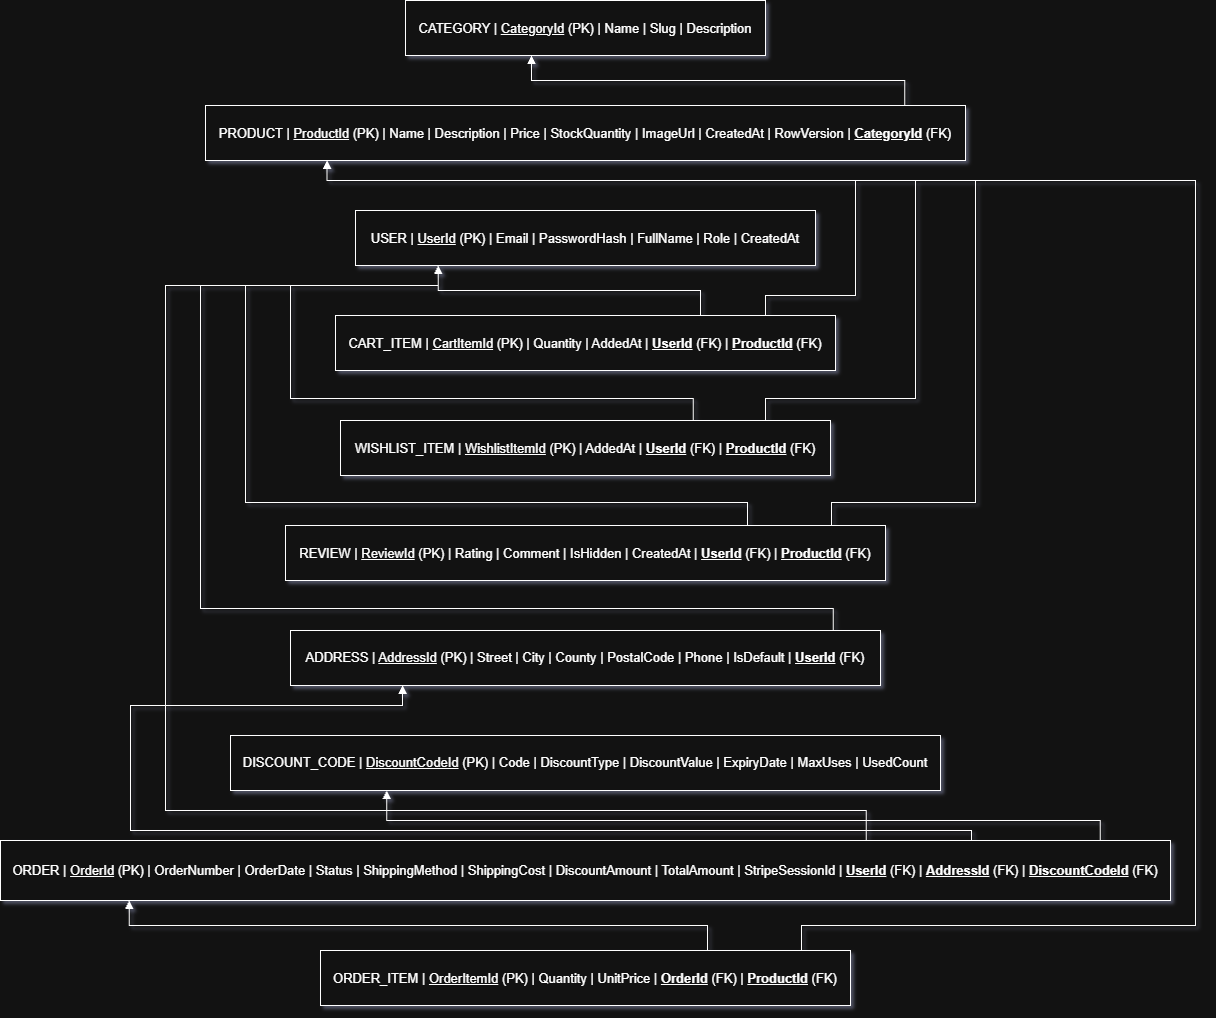

The diagram above was exported from draw.io. Its source (the exported page's mxGraphModel, read from the mxfile embedded in the PNG):
<mxGraphModel dx="1493" dy="881" grid="1" gridSize="10" guides="1" tooltips="1" connect="1" arrows="1" fold="1" page="1" pageScale="1" pageWidth="1200" pageHeight="1150" math="0" shadow="1">
  <root>
    <mxCell id="0" />
    <mxCell id="1" parent="0" />
    <mxCell id="t_category" parent="1" style="rounded=0;whiteSpace=wrap;html=1;fontSize=13;" value="CATEGORY | &lt;u&gt;CategoryId&lt;/u&gt; (PK) | Name | Slug | Description" vertex="1">
      <mxGeometry height="55" width="360" x="420" y="40" as="geometry" />
    </mxCell>
    <mxCell id="t_product" parent="1" style="rounded=0;whiteSpace=wrap;html=1;fontSize=13;" value="PRODUCT | &lt;u&gt;ProductId&lt;/u&gt; (PK) | Name | Description | Price | StockQuantity | ImageUrl | CreatedAt | RowVersion | &lt;b&gt;&lt;u&gt;CategoryId&lt;/u&gt;&lt;/b&gt; (FK)" vertex="1">
      <mxGeometry height="55" width="760" x="220" y="145" as="geometry" />
    </mxCell>
    <mxCell id="t_user" parent="1" style="rounded=0;whiteSpace=wrap;html=1;fontSize=13;" value="USER | &lt;u&gt;UserId&lt;/u&gt; (PK) | Email | PasswordHash | FullName | Role | CreatedAt" vertex="1">
      <mxGeometry height="55" width="460" x="370" y="250" as="geometry" />
    </mxCell>
    <mxCell id="t_cart" parent="1" style="rounded=0;whiteSpace=wrap;html=1;fontSize=13;" value="CART_ITEM | &lt;u&gt;CartItemId&lt;/u&gt; (PK) | Quantity | AddedAt | &lt;b&gt;&lt;u&gt;UserId&lt;/u&gt;&lt;/b&gt; (FK) | &lt;b&gt;&lt;u&gt;ProductId&lt;/u&gt;&lt;/b&gt; (FK)" vertex="1">
      <mxGeometry height="55" width="500" x="350" y="355" as="geometry" />
    </mxCell>
    <mxCell id="t_wishlist" parent="1" style="rounded=0;whiteSpace=wrap;html=1;fontSize=13;" value="WISHLIST_ITEM | &lt;u&gt;WishlistItemId&lt;/u&gt; (PK) | AddedAt | &lt;b&gt;&lt;u&gt;UserId&lt;/u&gt;&lt;/b&gt; (FK) | &lt;b&gt;&lt;u&gt;ProductId&lt;/u&gt;&lt;/b&gt; (FK)" vertex="1">
      <mxGeometry height="55" width="490" x="355" y="460" as="geometry" />
    </mxCell>
    <mxCell id="t_review" parent="1" style="rounded=0;whiteSpace=wrap;html=1;fontSize=13;" value="REVIEW | &lt;u&gt;ReviewId&lt;/u&gt; (PK) | Rating | Comment | IsHidden | CreatedAt | &lt;b&gt;&lt;u&gt;UserId&lt;/u&gt;&lt;/b&gt; (FK) | &lt;b&gt;&lt;u&gt;ProductId&lt;/u&gt;&lt;/b&gt; (FK)" vertex="1">
      <mxGeometry height="55" width="600" x="300" y="565" as="geometry" />
    </mxCell>
    <mxCell id="t_address" parent="1" style="rounded=0;whiteSpace=wrap;html=1;fontSize=13;" value="ADDRESS | &lt;u&gt;AddressId&lt;/u&gt; (PK) | Street | City | County | PostalCode | Phone | IsDefault | &lt;b&gt;&lt;u&gt;UserId&lt;/u&gt;&lt;/b&gt; (FK)" vertex="1">
      <mxGeometry height="55" width="590" x="305" y="670" as="geometry" />
    </mxCell>
    <mxCell id="t_discount" parent="1" style="rounded=0;whiteSpace=wrap;html=1;fontSize=13;" value="DISCOUNT_CODE | &lt;u&gt;DiscountCodeId&lt;/u&gt; (PK) | Code | DiscountType | DiscountValue | ExpiryDate | MaxUses | UsedCount" vertex="1">
      <mxGeometry height="55" width="710" x="245" y="775" as="geometry" />
    </mxCell>
    <mxCell id="t_order" parent="1" style="rounded=0;whiteSpace=wrap;html=1;fontSize=13;" value="ORDER | &lt;u&gt;OrderId&lt;/u&gt; (PK) | OrderNumber | OrderDate | Status | ShippingMethod | ShippingCost | DiscountAmount | TotalAmount | StripeSessionId | &lt;b&gt;&lt;u&gt;UserId&lt;/u&gt;&lt;/b&gt; (FK) | &lt;b&gt;&lt;u&gt;AddressId&lt;/u&gt;&lt;/b&gt; (FK) | &lt;b&gt;&lt;u&gt;DiscountCodeId&lt;/u&gt;&lt;/b&gt; (FK)" vertex="1">
      <mxGeometry height="60" width="1170" x="15" y="880" as="geometry" />
    </mxCell>
    <mxCell id="t_order_item" parent="1" style="rounded=0;whiteSpace=wrap;html=1;fontSize=13;" value="ORDER_ITEM | &lt;u&gt;OrderItemId&lt;/u&gt; (PK) | Quantity | UnitPrice | &lt;b&gt;&lt;u&gt;OrderId&lt;/u&gt;&lt;/b&gt; (FK) | &lt;b&gt;&lt;u&gt;ProductId&lt;/u&gt;&lt;/b&gt; (FK)" vertex="1">
      <mxGeometry height="55" width="530" x="335" y="990" as="geometry" />
    </mxCell>
    <mxCell id="fk_prod_cat" edge="1" parent="1" source="t_product" style="edgeStyle=orthogonalEdgeStyle;rounded=0;orthogonalLoop=1;jettySize=auto;html=1;exitX=0.92;exitY=0;exitDx=0;exitDy=0;entryX=0.35;entryY=1;entryDx=0;entryDy=0;endArrow=block;endFill=1;" target="t_category">
      <mxGeometry relative="1" as="geometry" />
    </mxCell>
    <mxCell id="fk_cart_user" edge="1" parent="1" source="t_cart" style="edgeStyle=orthogonalEdgeStyle;rounded=0;orthogonalLoop=1;jettySize=auto;html=1;exitX=0.73;exitY=0;exitDx=0;exitDy=0;entryX=0.18;entryY=1;entryDx=0;entryDy=0;endArrow=block;endFill=1;" target="t_user">
      <mxGeometry relative="1" as="geometry" />
    </mxCell>
    <mxCell id="fk_cart_prod" edge="1" parent="1" source="t_cart" style="edgeStyle=orthogonalEdgeStyle;rounded=0;orthogonalLoop=1;jettySize=auto;html=1;exitX=0.90;exitY=0;exitDx=0;exitDy=0;entryX=0.16;entryY=1;entryDx=0;entryDy=0;endArrow=block;endFill=1;" target="t_product">
      <mxGeometry relative="1" x="-0.3017" as="geometry">
        <Array as="points">
          <mxPoint x="780" y="355" />
          <mxPoint x="780" y="335" />
          <mxPoint x="870" y="335" />
          <mxPoint x="870" y="220" />
          <mxPoint x="341.6" y="220" />
        </Array>
      </mxGeometry>
    </mxCell>
    <mxCell id="fk_wish_user" edge="1" parent="1" source="t_wishlist" style="edgeStyle=orthogonalEdgeStyle;rounded=0;orthogonalLoop=1;jettySize=auto;html=1;exitX=0.72;exitY=0;exitDx=0;exitDy=0;entryX=0.18;entryY=1;entryDx=0;entryDy=0;endArrow=block;endFill=1;" target="t_user">
      <mxGeometry relative="1" x="-0.0062" as="geometry">
        <Array as="points">
          <mxPoint x="707.8" y="438" />
          <mxPoint x="305" y="438" />
          <mxPoint x="305" y="325" />
          <mxPoint x="452.8" y="325" />
        </Array>
      </mxGeometry>
    </mxCell>
    <mxCell id="fk_wish_prod" edge="1" parent="1" source="t_wishlist" style="edgeStyle=orthogonalEdgeStyle;rounded=0;orthogonalLoop=1;jettySize=auto;html=1;exitX=0.90;exitY=0;exitDx=0;exitDy=0;entryX=0.16;entryY=1;entryDx=0;entryDy=0;endArrow=block;endFill=1;" target="t_product">
      <mxGeometry relative="1" x="-0.1857" as="geometry">
        <Array as="points">
          <mxPoint x="780" y="460" />
          <mxPoint x="780" y="438" />
          <mxPoint x="930" y="438" />
          <mxPoint x="930" y="220" />
          <mxPoint x="341.6" y="220" />
        </Array>
      </mxGeometry>
    </mxCell>
    <mxCell id="fk_rev_user" edge="1" parent="1" source="t_review" style="edgeStyle=orthogonalEdgeStyle;rounded=0;orthogonalLoop=1;jettySize=auto;html=1;exitX=0.77;exitY=0;exitDx=0;exitDy=0;entryX=0.18;entryY=1;entryDx=0;entryDy=0;endArrow=block;endFill=1;" target="t_user">
      <mxGeometry relative="1" x="-0.0029" as="geometry">
        <Array as="points">
          <mxPoint x="762" y="542" />
          <mxPoint x="260" y="542" />
          <mxPoint x="260" y="325" />
          <mxPoint x="452.8" y="325" />
        </Array>
      </mxGeometry>
    </mxCell>
    <mxCell id="fk_rev_prod" edge="1" parent="1" source="t_review" style="edgeStyle=orthogonalEdgeStyle;rounded=0;orthogonalLoop=1;jettySize=auto;html=1;exitX=0.91;exitY=0;exitDx=0;exitDy=0;entryX=0.16;entryY=1;entryDx=0;entryDy=0;endArrow=block;endFill=1;" target="t_product">
      <mxGeometry relative="1" x="-0.1377" as="geometry">
        <Array as="points">
          <mxPoint x="846" y="542" />
          <mxPoint x="990" y="542" />
          <mxPoint x="990" y="220" />
          <mxPoint x="341.6" y="220" />
        </Array>
      </mxGeometry>
    </mxCell>
    <mxCell id="fk_addr_user" edge="1" parent="1" source="t_address" style="edgeStyle=orthogonalEdgeStyle;rounded=0;orthogonalLoop=1;jettySize=auto;html=1;exitX=0.92;exitY=0;exitDx=0;exitDy=0;entryX=0.18;entryY=1;entryDx=0;entryDy=0;endArrow=block;endFill=1;" target="t_user">
      <mxGeometry relative="1" x="-0.0068" as="geometry">
        <Array as="points">
          <mxPoint x="847.8" y="648" />
          <mxPoint x="215" y="648" />
          <mxPoint x="215" y="325" />
          <mxPoint x="452.8" y="325" />
        </Array>
      </mxGeometry>
    </mxCell>
    <mxCell id="fk_ord_user" edge="1" parent="1" source="t_order" style="edgeStyle=orthogonalEdgeStyle;rounded=0;orthogonalLoop=1;jettySize=auto;html=1;exitX=0.74;exitY=0;exitDx=0;exitDy=0;entryX=0.18;entryY=1;entryDx=0;entryDy=0;endArrow=block;endFill=1;" target="t_user">
      <mxGeometry relative="1" x="-0.0004" as="geometry">
        <Array as="points">
          <mxPoint x="880.8" y="850" />
          <mxPoint x="180" y="850" />
          <mxPoint x="180" y="325" />
          <mxPoint x="452.8" y="325" />
        </Array>
      </mxGeometry>
    </mxCell>
    <mxCell id="fk_ord_addr" edge="1" parent="1" source="t_order" style="edgeStyle=orthogonalEdgeStyle;rounded=0;orthogonalLoop=1;jettySize=auto;html=1;exitX=0.83;exitY=0;exitDx=0;exitDy=0;entryX=0.19;entryY=1;entryDx=0;entryDy=0;endArrow=block;endFill=1;" target="t_address">
      <mxGeometry relative="1" x="-0.0128" as="geometry">
        <Array as="points">
          <mxPoint x="986.1" y="870" />
          <mxPoint x="145" y="870" />
          <mxPoint x="145" y="745" />
          <mxPoint x="417.1" y="745" />
        </Array>
      </mxGeometry>
    </mxCell>
    <mxCell id="fk_ord_disc" edge="1" parent="1" source="t_order" style="edgeStyle=orthogonalEdgeStyle;rounded=0;orthogonalLoop=1;jettySize=auto;html=1;exitX=0.94;exitY=0;exitDx=0;exitDy=0;entryX=0.22;entryY=1;entryDx=0;entryDy=0;endArrow=block;endFill=1;" target="t_discount">
      <mxGeometry relative="1" as="geometry">
        <Array as="points">
          <mxPoint x="1114.8" y="860" />
          <mxPoint x="401.2" y="860" />
        </Array>
      </mxGeometry>
    </mxCell>
    <mxCell id="fk_oi_ord" edge="1" parent="1" source="t_order_item" style="edgeStyle=orthogonalEdgeStyle;rounded=0;orthogonalLoop=1;jettySize=auto;html=1;exitX=0.73;exitY=0;exitDx=0;exitDy=0;entryX=0.11;entryY=1;entryDx=0;entryDy=0;endArrow=block;endFill=1;" target="t_order">
      <mxGeometry relative="1" as="geometry" />
    </mxCell>
    <mxCell id="fk_oi_prod" edge="1" parent="1" source="t_order_item" style="edgeStyle=orthogonalEdgeStyle;rounded=0;orthogonalLoop=1;jettySize=auto;html=1;exitX=0.90;exitY=0;exitDx=0;exitDy=0;entryX=0.16;entryY=1;entryDx=0;entryDy=0;endArrow=block;endFill=1;" target="t_product">
      <mxGeometry relative="1" as="geometry">
        <Array as="points">
          <mxPoint x="816" y="990" />
          <mxPoint x="816" y="965" />
          <mxPoint x="1210" y="965" />
          <mxPoint x="1210" y="220" />
          <mxPoint x="341.6" y="220" />
        </Array>
      </mxGeometry>
    </mxCell>
  </root>
</mxGraphModel>